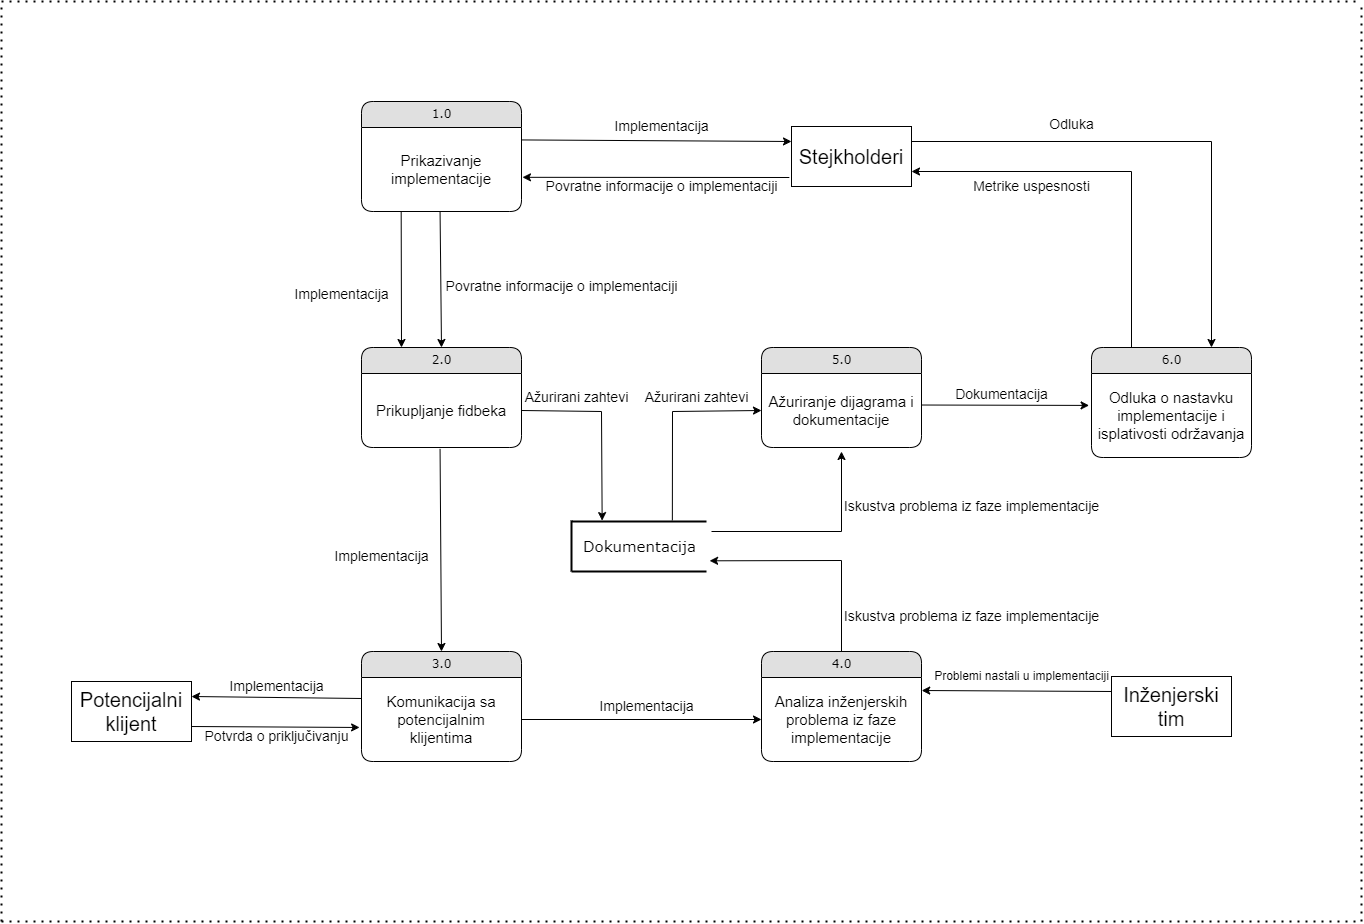

The diagram above was exported from draw.io. Its source (the exported page's mxGraphModel, read from the mxfile embedded in the PNG):
<mxGraphModel dx="3271" dy="2152" grid="1" gridSize="10" guides="1" tooltips="1" connect="1" arrows="1" fold="1" page="1" pageScale="1" pageWidth="1100" pageHeight="850" background="none" math="0" shadow="0">
  <root>
    <mxCell id="0" />
    <mxCell id="1" parent="0" />
    <mxCell id="2debaab0fafb2da2-10" value="&lt;font style=&quot;font-size: 15px;&quot;&gt;Dokumentacija&lt;/font&gt;" style="html=1;rounded=0;shadow=0;comic=0;labelBackgroundColor=none;strokeWidth=2;fontFamily=Verdana;fontSize=12;align=center;shape=mxgraph.ios7ui.horLines;" parent="1" vertex="1">
      <mxGeometry x="370" y="440" width="135" height="50" as="geometry" />
    </mxCell>
    <mxCell id="21ea969265ad0168-6" value="1.0" style="swimlane;html=1;fontStyle=0;childLayout=stackLayout;horizontal=1;startSize=26;fillColor=#e0e0e0;horizontalStack=0;resizeParent=1;resizeLast=0;collapsible=1;marginBottom=0;swimlaneFillColor=#ffffff;align=center;rounded=1;shadow=0;comic=0;labelBackgroundColor=none;strokeWidth=1;fontFamily=Verdana;fontSize=12" parent="1" vertex="1">
      <mxGeometry x="160" y="20" width="160" height="110" as="geometry" />
    </mxCell>
    <mxCell id="21ea969265ad0168-7" value="&lt;font style=&quot;font-size: 15px;&quot;&gt;Prikazivanje implementacije&lt;/font&gt;" style="text;html=1;strokeColor=none;fillColor=none;spacingLeft=4;spacingRight=4;whiteSpace=wrap;overflow=hidden;rotatable=0;points=[[0,0.5],[1,0.5]];portConstraint=eastwest;align=center;verticalAlign=middle;" parent="21ea969265ad0168-6" vertex="1">
      <mxGeometry y="26" width="160" height="84" as="geometry" />
    </mxCell>
    <mxCell id="21ea969265ad0168-10" value="4.0" style="swimlane;html=1;fontStyle=0;childLayout=stackLayout;horizontal=1;startSize=26;fillColor=#e0e0e0;horizontalStack=0;resizeParent=1;resizeLast=0;collapsible=1;marginBottom=0;swimlaneFillColor=#ffffff;align=center;rounded=1;shadow=0;comic=0;labelBackgroundColor=none;strokeWidth=1;fontFamily=Verdana;fontSize=12" parent="1" vertex="1">
      <mxGeometry x="560" y="570" width="160" height="110" as="geometry" />
    </mxCell>
    <mxCell id="21ea969265ad0168-11" value="&lt;font style=&quot;font-size: 15px;&quot;&gt;Analiza inženjerskih problema iz faze implementacije&lt;/font&gt;" style="text;html=1;strokeColor=none;fillColor=none;spacingLeft=4;spacingRight=4;whiteSpace=wrap;overflow=hidden;rotatable=0;points=[[0,0.5],[1,0.5]];portConstraint=eastwest;align=center;verticalAlign=middle;" parent="21ea969265ad0168-10" vertex="1">
      <mxGeometry y="26" width="160" height="84" as="geometry" />
    </mxCell>
    <mxCell id="21ea969265ad0168-14" value="2.0" style="swimlane;html=1;fontStyle=0;childLayout=stackLayout;horizontal=1;startSize=26;fillColor=#e0e0e0;horizontalStack=0;resizeParent=1;resizeLast=0;collapsible=1;marginBottom=0;swimlaneFillColor=#ffffff;align=center;rounded=1;shadow=0;comic=0;labelBackgroundColor=none;strokeWidth=1;fontFamily=Verdana;fontSize=12" parent="1" vertex="1">
      <mxGeometry x="160" y="266" width="160" height="100" as="geometry" />
    </mxCell>
    <mxCell id="21ea969265ad0168-15" value="&lt;font style=&quot;font-size: 15px;&quot;&gt;Prikupljanje fidbeka&lt;/font&gt;" style="text;html=1;strokeColor=none;fillColor=none;spacingLeft=4;spacingRight=4;whiteSpace=wrap;overflow=hidden;rotatable=0;points=[[0,0.5],[1,0.5]];portConstraint=eastwest;align=center;verticalAlign=middle;" parent="21ea969265ad0168-14" vertex="1">
      <mxGeometry y="26" width="160" height="74" as="geometry" />
    </mxCell>
    <mxCell id="21ea969265ad0168-18" value="3.0" style="swimlane;html=1;fontStyle=0;childLayout=stackLayout;horizontal=1;startSize=26;fillColor=#e0e0e0;horizontalStack=0;resizeParent=1;resizeLast=0;collapsible=1;marginBottom=0;swimlaneFillColor=#ffffff;align=center;rounded=1;shadow=0;comic=0;labelBackgroundColor=none;strokeWidth=1;fontFamily=Verdana;fontSize=12" parent="1" vertex="1">
      <mxGeometry x="160" y="570" width="160" height="110" as="geometry" />
    </mxCell>
    <mxCell id="21ea969265ad0168-19" value="&lt;font style=&quot;font-size: 15px;&quot;&gt;Komunikacija sa potencijalnim klijentima&lt;/font&gt;" style="text;html=1;strokeColor=none;fillColor=none;spacingLeft=4;spacingRight=4;whiteSpace=wrap;overflow=hidden;rotatable=0;points=[[0,0.5],[1,0.5]];portConstraint=eastwest;align=center;verticalAlign=middle;" parent="21ea969265ad0168-18" vertex="1">
      <mxGeometry y="26" width="160" height="84" as="geometry" />
    </mxCell>
    <mxCell id="21ea969265ad0168-22" value="5.0" style="swimlane;html=1;fontStyle=0;childLayout=stackLayout;horizontal=1;startSize=26;fillColor=#e0e0e0;horizontalStack=0;resizeParent=1;resizeLast=0;collapsible=1;marginBottom=0;swimlaneFillColor=#ffffff;align=center;rounded=1;shadow=0;comic=0;labelBackgroundColor=none;strokeWidth=1;fontFamily=Verdana;fontSize=12" parent="1" vertex="1">
      <mxGeometry x="560" y="266" width="160" height="100" as="geometry" />
    </mxCell>
    <mxCell id="21ea969265ad0168-23" value="&lt;font style=&quot;font-size: 15px;&quot;&gt;Ažuriranje dijagrama i dokumentacije&lt;/font&gt;" style="text;html=1;strokeColor=none;fillColor=none;spacingLeft=4;spacingRight=4;whiteSpace=wrap;overflow=hidden;rotatable=0;points=[[0,0.5],[1,0.5]];portConstraint=eastwest;align=center;verticalAlign=middle;" parent="21ea969265ad0168-22" vertex="1">
      <mxGeometry y="26" width="160" height="74" as="geometry" />
    </mxCell>
    <mxCell id="21ea969265ad0168-26" value="6.0" style="swimlane;html=1;fontStyle=0;childLayout=stackLayout;horizontal=1;startSize=26;fillColor=#e0e0e0;horizontalStack=0;resizeParent=1;resizeLast=0;collapsible=1;marginBottom=0;swimlaneFillColor=#ffffff;align=center;rounded=1;shadow=0;comic=0;labelBackgroundColor=none;strokeWidth=1;fontFamily=Verdana;fontSize=12" parent="1" vertex="1">
      <mxGeometry x="890" y="266" width="160" height="110" as="geometry" />
    </mxCell>
    <mxCell id="21ea969265ad0168-27" value="&lt;font style=&quot;font-size: 15px;&quot;&gt;Odluka o nastavku implementacije i isplativosti održavanja&lt;/font&gt;" style="text;html=1;strokeColor=none;fillColor=none;spacingLeft=4;spacingRight=4;whiteSpace=wrap;overflow=hidden;rotatable=0;points=[[0,0.5],[1,0.5]];portConstraint=eastwest;align=center;verticalAlign=middle;" parent="21ea969265ad0168-26" vertex="1">
      <mxGeometry y="26" width="160" height="84" as="geometry" />
    </mxCell>
    <mxCell id="-7otJbbl37d1zU5PZYnV-1" value="" style="endArrow=none;html=1;rounded=0;strokeWidth=2;" edge="1" parent="1">
      <mxGeometry width="50" height="50" relative="1" as="geometry">
        <mxPoint x="370" y="490" as="sourcePoint" />
        <mxPoint x="370" y="439" as="targetPoint" />
        <Array as="points">
          <mxPoint x="370" y="480" />
        </Array>
      </mxGeometry>
    </mxCell>
    <mxCell id="-7otJbbl37d1zU5PZYnV-2" value="&lt;font style=&quot;font-size: 20px;&quot;&gt;Inženjerski tim&lt;/font&gt;" style="rounded=0;whiteSpace=wrap;html=1;" vertex="1" parent="1">
      <mxGeometry x="910" y="595" width="120" height="60" as="geometry" />
    </mxCell>
    <mxCell id="-7otJbbl37d1zU5PZYnV-3" value="&lt;font style=&quot;font-size: 20px;&quot;&gt;Potencijalni klijent&lt;/font&gt;" style="rounded=0;whiteSpace=wrap;html=1;" vertex="1" parent="1">
      <mxGeometry x="-130" y="600" width="120" height="60" as="geometry" />
    </mxCell>
    <mxCell id="-7otJbbl37d1zU5PZYnV-4" value="&lt;font style=&quot;font-size: 20px;&quot;&gt;Stejkholderi&lt;/font&gt;" style="rounded=0;whiteSpace=wrap;html=1;" vertex="1" parent="1">
      <mxGeometry x="590" y="45" width="120" height="60" as="geometry" />
    </mxCell>
    <mxCell id="-7otJbbl37d1zU5PZYnV-5" value="" style="endArrow=classic;html=1;rounded=0;exitX=-0.018;exitY=0.85;exitDx=0;exitDy=0;exitPerimeter=0;entryX=1.006;entryY=0.593;entryDx=0;entryDy=0;entryPerimeter=0;" edge="1" parent="1" source="-7otJbbl37d1zU5PZYnV-4" target="21ea969265ad0168-7">
      <mxGeometry width="50" height="50" relative="1" as="geometry">
        <mxPoint x="-38.56" y="70.21999999999989" as="sourcePoint" />
        <mxPoint x="320" y="70" as="targetPoint" />
      </mxGeometry>
    </mxCell>
    <mxCell id="-7otJbbl37d1zU5PZYnV-6" value="" style="endArrow=classic;html=1;rounded=0;entryX=0;entryY=0.25;entryDx=0;entryDy=0;exitX=0.999;exitY=0.148;exitDx=0;exitDy=0;exitPerimeter=0;" edge="1" parent="1" source="21ea969265ad0168-7" target="-7otJbbl37d1zU5PZYnV-4">
      <mxGeometry width="50" height="50" relative="1" as="geometry">
        <mxPoint x="420" y="430" as="sourcePoint" />
        <mxPoint x="470" y="380" as="targetPoint" />
      </mxGeometry>
    </mxCell>
    <mxCell id="-7otJbbl37d1zU5PZYnV-7" value="&lt;font style=&quot;font-size: 14px;&quot;&gt;Implementacija&lt;/font&gt;" style="text;html=1;align=center;verticalAlign=middle;resizable=0;points=[];autosize=1;strokeColor=none;fillColor=none;" vertex="1" parent="1">
      <mxGeometry x="400" y="30" width="120" height="30" as="geometry" />
    </mxCell>
    <mxCell id="-7otJbbl37d1zU5PZYnV-8" value="&lt;font style=&quot;font-size: 14px;&quot;&gt;Povratne informacije o implementaciji&lt;/font&gt;" style="text;html=1;align=center;verticalAlign=middle;resizable=0;points=[];autosize=1;strokeColor=none;fillColor=none;" vertex="1" parent="1">
      <mxGeometry x="330" y="90" width="260" height="30" as="geometry" />
    </mxCell>
    <mxCell id="-7otJbbl37d1zU5PZYnV-9" value="" style="endArrow=classic;html=1;rounded=0;exitX=0.491;exitY=0.997;exitDx=0;exitDy=0;exitPerimeter=0;entryX=0.5;entryY=0;entryDx=0;entryDy=0;" edge="1" parent="1" source="21ea969265ad0168-7" target="21ea969265ad0168-14">
      <mxGeometry width="50" height="50" relative="1" as="geometry">
        <mxPoint x="440" y="390" as="sourcePoint" />
        <mxPoint x="490" y="340" as="targetPoint" />
      </mxGeometry>
    </mxCell>
    <mxCell id="-7otJbbl37d1zU5PZYnV-15" value="" style="endArrow=classic;html=1;rounded=0;entryX=0.227;entryY=-0.018;entryDx=0;entryDy=0;entryPerimeter=0;exitX=1;exitY=0.5;exitDx=0;exitDy=0;" edge="1" parent="1" source="21ea969265ad0168-15" target="2debaab0fafb2da2-10">
      <mxGeometry width="50" height="50" relative="1" as="geometry">
        <mxPoint x="230" y="390" as="sourcePoint" />
        <mxPoint x="280" y="340" as="targetPoint" />
        <Array as="points">
          <mxPoint x="400" y="330" />
        </Array>
      </mxGeometry>
    </mxCell>
    <mxCell id="-7otJbbl37d1zU5PZYnV-16" value="" style="endArrow=classic;html=1;rounded=0;exitX=0.747;exitY=-0.023;exitDx=0;exitDy=0;exitPerimeter=0;entryX=0;entryY=0.5;entryDx=0;entryDy=0;" edge="1" parent="1" source="2debaab0fafb2da2-10" target="21ea969265ad0168-23">
      <mxGeometry width="50" height="50" relative="1" as="geometry">
        <mxPoint x="420" y="430" as="sourcePoint" />
        <mxPoint x="470" y="380" as="targetPoint" />
        <Array as="points">
          <mxPoint x="471" y="330" />
        </Array>
      </mxGeometry>
    </mxCell>
    <mxCell id="-7otJbbl37d1zU5PZYnV-17" value="&lt;font style=&quot;font-size: 14px;&quot;&gt;Povratne informacije o implementaciji&lt;/font&gt;" style="text;html=1;align=center;verticalAlign=middle;resizable=0;points=[];autosize=1;strokeColor=none;fillColor=none;" vertex="1" parent="1">
      <mxGeometry x="230" y="190" width="260" height="30" as="geometry" />
    </mxCell>
    <mxCell id="-7otJbbl37d1zU5PZYnV-18" value="&lt;font style=&quot;font-size: 14px;&quot;&gt;Ažurirani zahtevi&lt;/font&gt;" style="text;html=1;align=center;verticalAlign=middle;resizable=0;points=[];autosize=1;strokeColor=none;fillColor=none;" vertex="1" parent="1">
      <mxGeometry x="310" y="301" width="130" height="30" as="geometry" />
    </mxCell>
    <mxCell id="-7otJbbl37d1zU5PZYnV-19" value="&lt;font style=&quot;font-size: 14px;&quot;&gt;Ažurirani zahtevi&lt;/font&gt;" style="text;html=1;align=center;verticalAlign=middle;resizable=0;points=[];autosize=1;strokeColor=none;fillColor=none;" vertex="1" parent="1">
      <mxGeometry x="430" y="301" width="130" height="30" as="geometry" />
    </mxCell>
    <mxCell id="-7otJbbl37d1zU5PZYnV-20" value="" style="endArrow=classic;html=1;rounded=0;exitX=0.248;exitY=0.997;exitDx=0;exitDy=0;exitPerimeter=0;entryX=0.25;entryY=0;entryDx=0;entryDy=0;" edge="1" parent="1" source="21ea969265ad0168-7" target="21ea969265ad0168-14">
      <mxGeometry width="50" height="50" relative="1" as="geometry">
        <mxPoint x="520" y="420" as="sourcePoint" />
        <mxPoint x="570" y="370" as="targetPoint" />
      </mxGeometry>
    </mxCell>
    <mxCell id="-7otJbbl37d1zU5PZYnV-21" value="&lt;font style=&quot;font-size: 14px;&quot;&gt;Implementacija&lt;/font&gt;" style="text;html=1;align=center;verticalAlign=middle;resizable=0;points=[];autosize=1;strokeColor=none;fillColor=none;" vertex="1" parent="1">
      <mxGeometry x="80" y="198" width="120" height="30" as="geometry" />
    </mxCell>
    <mxCell id="-7otJbbl37d1zU5PZYnV-22" value="" style="endArrow=classic;html=1;rounded=0;exitX=0.491;exitY=1.019;exitDx=0;exitDy=0;exitPerimeter=0;entryX=0.5;entryY=0;entryDx=0;entryDy=0;" edge="1" parent="1" source="21ea969265ad0168-15" target="21ea969265ad0168-18">
      <mxGeometry width="50" height="50" relative="1" as="geometry">
        <mxPoint x="520" y="420" as="sourcePoint" />
        <mxPoint x="570" y="370" as="targetPoint" />
      </mxGeometry>
    </mxCell>
    <mxCell id="-7otJbbl37d1zU5PZYnV-23" value="&lt;font style=&quot;font-size: 14px;&quot;&gt;Implementacija&lt;/font&gt;" style="text;html=1;align=center;verticalAlign=middle;resizable=0;points=[];autosize=1;strokeColor=none;fillColor=none;" vertex="1" parent="1">
      <mxGeometry x="120" y="460" width="120" height="30" as="geometry" />
    </mxCell>
    <mxCell id="-7otJbbl37d1zU5PZYnV-24" value="" style="endArrow=classic;html=1;rounded=0;exitX=0;exitY=0.25;exitDx=0;exitDy=0;exitPerimeter=0;entryX=1;entryY=0.25;entryDx=0;entryDy=0;" edge="1" parent="1" source="21ea969265ad0168-19" target="-7otJbbl37d1zU5PZYnV-3">
      <mxGeometry width="50" height="50" relative="1" as="geometry">
        <mxPoint x="249" y="377" as="sourcePoint" />
        <mxPoint x="250" y="580" as="targetPoint" />
      </mxGeometry>
    </mxCell>
    <mxCell id="-7otJbbl37d1zU5PZYnV-25" value="&lt;font style=&quot;font-size: 14px;&quot;&gt;Implementacija&lt;/font&gt;" style="text;html=1;align=center;verticalAlign=middle;resizable=0;points=[];autosize=1;strokeColor=none;fillColor=none;" vertex="1" parent="1">
      <mxGeometry x="15" y="590" width="120" height="30" as="geometry" />
    </mxCell>
    <mxCell id="-7otJbbl37d1zU5PZYnV-26" value="" style="endArrow=classic;html=1;rounded=0;exitX=1;exitY=0.75;exitDx=0;exitDy=0;entryX=-0.012;entryY=0.595;entryDx=0;entryDy=0;entryPerimeter=0;" edge="1" parent="1" source="-7otJbbl37d1zU5PZYnV-3" target="21ea969265ad0168-19">
      <mxGeometry width="50" height="50" relative="1" as="geometry">
        <mxPoint x="290" y="480" as="sourcePoint" />
        <mxPoint x="340" y="430" as="targetPoint" />
      </mxGeometry>
    </mxCell>
    <mxCell id="-7otJbbl37d1zU5PZYnV-27" value="&lt;span style=&quot;font-size: 14px;&quot;&gt;Potvrda o priključivanju&lt;/span&gt;" style="text;html=1;align=center;verticalAlign=middle;resizable=0;points=[];autosize=1;strokeColor=none;fillColor=none;" vertex="1" parent="1">
      <mxGeometry x="-10" y="640" width="170" height="30" as="geometry" />
    </mxCell>
    <mxCell id="-7otJbbl37d1zU5PZYnV-28" value="&lt;font style=&quot;font-size: 14px;&quot;&gt;Implementacija&lt;/font&gt;" style="text;html=1;align=center;verticalAlign=middle;resizable=0;points=[];autosize=1;strokeColor=none;fillColor=none;" vertex="1" parent="1">
      <mxGeometry x="385" y="610" width="120" height="30" as="geometry" />
    </mxCell>
    <mxCell id="-7otJbbl37d1zU5PZYnV-29" value="" style="endArrow=classic;html=1;rounded=0;exitX=1;exitY=0.5;exitDx=0;exitDy=0;entryX=0;entryY=0.5;entryDx=0;entryDy=0;" edge="1" parent="1" source="21ea969265ad0168-19" target="21ea969265ad0168-11">
      <mxGeometry width="50" height="50" relative="1" as="geometry">
        <mxPoint x="460" y="560" as="sourcePoint" />
        <mxPoint x="510" y="510" as="targetPoint" />
      </mxGeometry>
    </mxCell>
    <mxCell id="-7otJbbl37d1zU5PZYnV-30" value="" style="endArrow=classic;html=1;rounded=0;exitX=0;exitY=0.25;exitDx=0;exitDy=0;entryX=0.001;entryY=0.967;entryDx=0;entryDy=0;entryPerimeter=0;" edge="1" parent="1" source="-7otJbbl37d1zU5PZYnV-2" target="-7otJbbl37d1zU5PZYnV-31">
      <mxGeometry width="50" height="50" relative="1" as="geometry">
        <mxPoint x="820" y="460" as="sourcePoint" />
        <mxPoint x="870" y="410" as="targetPoint" />
      </mxGeometry>
    </mxCell>
    <mxCell id="-7otJbbl37d1zU5PZYnV-31" value="Problemi nastali u implementaciji" style="text;html=1;align=center;verticalAlign=middle;resizable=0;points=[];autosize=1;strokeColor=none;fillColor=none;" vertex="1" parent="1">
      <mxGeometry x="720" y="580" width="200" height="30" as="geometry" />
    </mxCell>
    <mxCell id="-7otJbbl37d1zU5PZYnV-32" value="" style="endArrow=classic;html=1;rounded=0;exitX=0.5;exitY=0;exitDx=0;exitDy=0;entryX=1.023;entryY=0.786;entryDx=0;entryDy=0;entryPerimeter=0;" edge="1" parent="1" source="21ea969265ad0168-10" target="2debaab0fafb2da2-10">
      <mxGeometry width="50" height="50" relative="1" as="geometry">
        <mxPoint x="820" y="360" as="sourcePoint" />
        <mxPoint x="870" y="310" as="targetPoint" />
        <Array as="points">
          <mxPoint x="640" y="479" />
        </Array>
      </mxGeometry>
    </mxCell>
    <mxCell id="-7otJbbl37d1zU5PZYnV-33" value="&lt;font style=&quot;font-size: 14px;&quot;&gt;Iskustva problema iz faze implementacije&lt;/font&gt;" style="text;html=1;align=center;verticalAlign=middle;resizable=0;points=[];autosize=1;strokeColor=none;fillColor=none;" vertex="1" parent="1">
      <mxGeometry x="630" y="520" width="280" height="30" as="geometry" />
    </mxCell>
    <mxCell id="-7otJbbl37d1zU5PZYnV-34" value="" style="endArrow=classic;html=1;rounded=0;" edge="1" parent="1">
      <mxGeometry width="50" height="50" relative="1" as="geometry">
        <mxPoint x="510" y="450" as="sourcePoint" />
        <mxPoint x="640" y="370" as="targetPoint" />
        <Array as="points">
          <mxPoint x="640" y="450" />
        </Array>
      </mxGeometry>
    </mxCell>
    <mxCell id="-7otJbbl37d1zU5PZYnV-35" value="&lt;font style=&quot;font-size: 14px;&quot;&gt;Iskustva problema iz faze implementacije&lt;/font&gt;" style="text;html=1;align=center;verticalAlign=middle;resizable=0;points=[];autosize=1;strokeColor=none;fillColor=none;" vertex="1" parent="1">
      <mxGeometry x="630" y="410" width="280" height="30" as="geometry" />
    </mxCell>
    <mxCell id="-7otJbbl37d1zU5PZYnV-36" value="" style="endArrow=classic;html=1;rounded=0;exitX=1.001;exitY=0.426;exitDx=0;exitDy=0;entryX=-0.015;entryY=0.38;entryDx=0;entryDy=0;entryPerimeter=0;exitPerimeter=0;" edge="1" parent="1" source="21ea969265ad0168-23" target="21ea969265ad0168-27">
      <mxGeometry width="50" height="50" relative="1" as="geometry">
        <mxPoint x="840" y="410" as="sourcePoint" />
        <mxPoint x="890" y="360" as="targetPoint" />
      </mxGeometry>
    </mxCell>
    <mxCell id="-7otJbbl37d1zU5PZYnV-37" value="&lt;font style=&quot;font-size: 14px;&quot;&gt;Dokumentacija&lt;/font&gt;" style="text;html=1;align=center;verticalAlign=middle;resizable=0;points=[];autosize=1;strokeColor=none;fillColor=none;" vertex="1" parent="1">
      <mxGeometry x="740" y="298" width="120" height="30" as="geometry" />
    </mxCell>
    <mxCell id="-7otJbbl37d1zU5PZYnV-38" value="" style="endArrow=classic;html=1;rounded=0;exitX=0.25;exitY=0;exitDx=0;exitDy=0;entryX=1;entryY=0.75;entryDx=0;entryDy=0;" edge="1" parent="1" source="21ea969265ad0168-26" target="-7otJbbl37d1zU5PZYnV-4">
      <mxGeometry width="50" height="50" relative="1" as="geometry">
        <mxPoint x="810" y="220" as="sourcePoint" />
        <mxPoint x="860" y="170" as="targetPoint" />
        <Array as="points">
          <mxPoint x="930" y="90" />
        </Array>
      </mxGeometry>
    </mxCell>
    <mxCell id="-7otJbbl37d1zU5PZYnV-39" value="&lt;font style=&quot;font-size: 14px;&quot;&gt;Metrike uspesnosti&lt;/font&gt;" style="text;html=1;align=center;verticalAlign=middle;resizable=0;points=[];autosize=1;strokeColor=none;fillColor=none;" vertex="1" parent="1">
      <mxGeometry x="760" y="90" width="140" height="30" as="geometry" />
    </mxCell>
    <mxCell id="-7otJbbl37d1zU5PZYnV-40" value="" style="endArrow=classic;html=1;rounded=0;exitX=1;exitY=0.25;exitDx=0;exitDy=0;entryX=0.75;entryY=0;entryDx=0;entryDy=0;" edge="1" parent="1" source="-7otJbbl37d1zU5PZYnV-4" target="21ea969265ad0168-26">
      <mxGeometry width="50" height="50" relative="1" as="geometry">
        <mxPoint x="810" y="170" as="sourcePoint" />
        <mxPoint x="860" y="120" as="targetPoint" />
        <Array as="points">
          <mxPoint x="1010" y="60" />
        </Array>
      </mxGeometry>
    </mxCell>
    <mxCell id="-7otJbbl37d1zU5PZYnV-41" value="&lt;font style=&quot;font-size: 14px;&quot;&gt;Odluka&lt;/font&gt;" style="text;html=1;align=center;verticalAlign=middle;resizable=0;points=[];autosize=1;strokeColor=none;fillColor=none;" vertex="1" parent="1">
      <mxGeometry x="835" y="28" width="70" height="30" as="geometry" />
    </mxCell>
    <mxCell id="-7otJbbl37d1zU5PZYnV-43" value="" style="endArrow=none;dashed=1;html=1;dashPattern=1 3;strokeWidth=2;rounded=0;" edge="1" parent="1">
      <mxGeometry width="50" height="50" relative="1" as="geometry">
        <mxPoint x="-200" y="840" as="sourcePoint" />
        <mxPoint x="-200" y="-80" as="targetPoint" />
      </mxGeometry>
    </mxCell>
    <mxCell id="-7otJbbl37d1zU5PZYnV-44" value="" style="endArrow=none;dashed=1;html=1;dashPattern=1 3;strokeWidth=2;rounded=0;" edge="1" parent="1">
      <mxGeometry width="50" height="50" relative="1" as="geometry">
        <mxPoint x="1160" y="840" as="sourcePoint" />
        <mxPoint x="1160" y="-80" as="targetPoint" />
      </mxGeometry>
    </mxCell>
    <mxCell id="-7otJbbl37d1zU5PZYnV-45" value="" style="endArrow=none;dashed=1;html=1;dashPattern=1 3;strokeWidth=2;rounded=0;" edge="1" parent="1">
      <mxGeometry width="50" height="50" relative="1" as="geometry">
        <mxPoint x="-200" y="-80" as="sourcePoint" />
        <mxPoint x="1160" y="-80" as="targetPoint" />
      </mxGeometry>
    </mxCell>
    <mxCell id="-7otJbbl37d1zU5PZYnV-46" value="" style="endArrow=none;dashed=1;html=1;dashPattern=1 3;strokeWidth=2;rounded=0;" edge="1" parent="1">
      <mxGeometry width="50" height="50" relative="1" as="geometry">
        <mxPoint x="-200" y="840" as="sourcePoint" />
        <mxPoint x="1160" y="840" as="targetPoint" />
      </mxGeometry>
    </mxCell>
  </root>
</mxGraphModel>